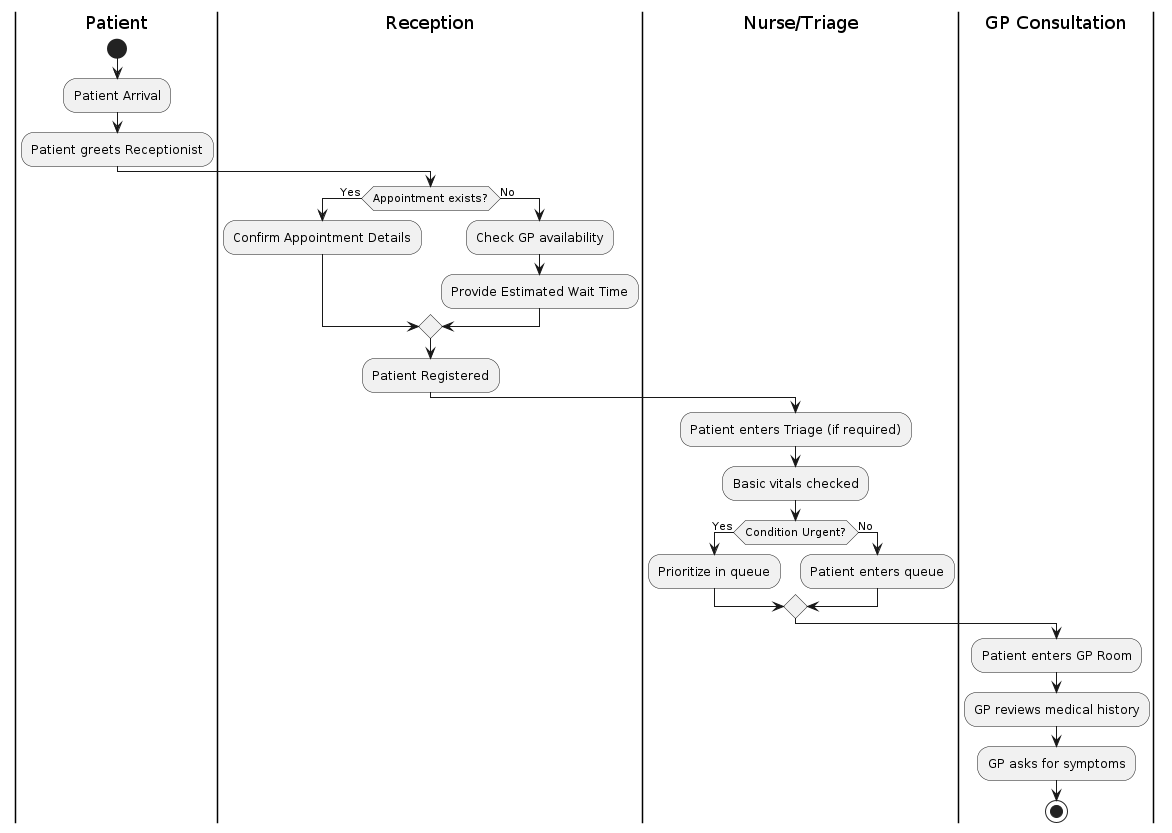

The diagram above was rendered by PlantUML. Its source (embedded in the PNG):
@startuml workflow_offline

|Patient|
start
 
:Patient Arrival;
:Patient greets Receptionist;

|Reception|
if (Appointment exists?) then (Yes)
    :Confirm Appointment Details;
else (No)
    :Check GP availability;
    :Provide Estimated Wait Time;
endif

:Patient Registered;
|Nurse/Triage|
:Patient enters Triage (if required);
:Basic vitals checked;

if (Condition Urgent?) then (Yes)
    :Prioritize in queue;
else (No)
    :Patient enters queue;
endif

|GP Consultation|
:Patient enters GP Room;
:GP reviews medical history;
:GP asks for symptoms;
stop
@enduml